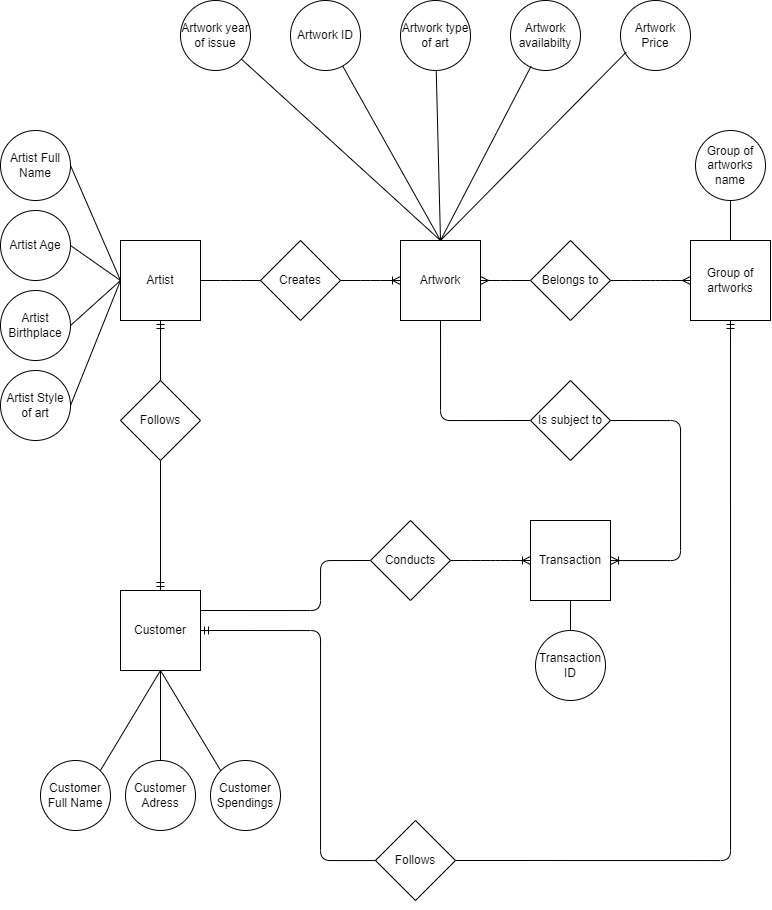

The diagram above was exported from draw.io. Its source (the exported page's mxGraphModel, read from the mxfile embedded in the PNG):
<mxGraphModel dx="1591" dy="1583" grid="1" gridSize="10" guides="1" tooltips="1" connect="1" arrows="1" fold="1" page="1" pageScale="1" pageWidth="850" pageHeight="1100" background="#FFFFFF" math="0" shadow="0">
  <root>
    <mxCell id="0" />
    <mxCell id="1" parent="0" />
    <mxCell id="54" value="Artist" style="whiteSpace=wrap;html=1;aspect=fixed;" parent="1" vertex="1">
      <mxGeometry x="-720" y="40" width="80" height="80" as="geometry" />
    </mxCell>
    <mxCell id="55" value="Artwork" style="whiteSpace=wrap;html=1;aspect=fixed;" parent="1" vertex="1">
      <mxGeometry x="-440" y="40" width="80" height="80" as="geometry" />
    </mxCell>
    <mxCell id="56" value="Transaction" style="whiteSpace=wrap;html=1;aspect=fixed;" parent="1" vertex="1">
      <mxGeometry x="-310" y="320" width="80" height="80" as="geometry" />
    </mxCell>
    <mxCell id="57" value="Group of artworks" style="whiteSpace=wrap;html=1;aspect=fixed;" parent="1" vertex="1">
      <mxGeometry x="-150" y="40" width="80" height="80" as="geometry" />
    </mxCell>
    <mxCell id="58" value="Customer" style="whiteSpace=wrap;html=1;aspect=fixed;" parent="1" vertex="1">
      <mxGeometry x="-720" y="390" width="80" height="80" as="geometry" />
    </mxCell>
    <mxCell id="60" value="" style="edgeStyle=entityRelationEdgeStyle;fontSize=12;html=1;endArrow=ERoneToMany;exitX=1;exitY=0.5;exitDx=0;exitDy=0;startArrow=none;" parent="1" source="61" target="55" edge="1">
      <mxGeometry width="100" height="100" relative="1" as="geometry">
        <mxPoint x="-590" y="240" as="sourcePoint" />
        <mxPoint x="-490" y="140" as="targetPoint" />
      </mxGeometry>
    </mxCell>
    <mxCell id="62" value="" style="edgeStyle=entityRelationEdgeStyle;fontSize=12;html=1;endArrow=none;exitX=1;exitY=0.5;exitDx=0;exitDy=0;" parent="1" source="54" target="61" edge="1">
      <mxGeometry width="100" height="100" relative="1" as="geometry">
        <mxPoint x="-640" y="80" as="sourcePoint" />
        <mxPoint x="-280" y="80" as="targetPoint" />
      </mxGeometry>
    </mxCell>
    <mxCell id="61" value="Creates" style="rhombus;whiteSpace=wrap;html=1;" parent="1" vertex="1">
      <mxGeometry x="-580" y="40" width="80" height="80" as="geometry" />
    </mxCell>
    <mxCell id="64" value="" style="edgeStyle=entityRelationEdgeStyle;fontSize=12;html=1;endArrow=ERmany;startArrow=none;entryX=0;entryY=0.5;entryDx=0;entryDy=0;" parent="1" source="67" target="57" edge="1">
      <mxGeometry width="100" height="100" relative="1" as="geometry">
        <mxPoint x="-290" y="240" as="sourcePoint" />
        <mxPoint x="-190" y="140" as="targetPoint" />
      </mxGeometry>
    </mxCell>
    <mxCell id="65" value="" style="edgeStyle=entityRelationEdgeStyle;fontSize=12;html=1;endArrow=ERoneToMany;exitX=1;exitY=0.5;exitDx=0;exitDy=0;entryX=0;entryY=0.5;entryDx=0;entryDy=0;startArrow=none;" parent="1" source="68" target="56" edge="1">
      <mxGeometry width="100" height="100" relative="1" as="geometry">
        <mxPoint x="-620" y="240" as="sourcePoint" />
        <mxPoint x="-520" y="140" as="targetPoint" />
      </mxGeometry>
    </mxCell>
    <mxCell id="66" value="" style="edgeStyle=entityRelationEdgeStyle;fontSize=12;html=1;endArrow=none;startArrow=ERmany;entryX=0;entryY=0.5;entryDx=0;entryDy=0;" parent="1" source="55" target="67" edge="1">
      <mxGeometry width="100" height="100" relative="1" as="geometry">
        <mxPoint x="-360" y="80" as="sourcePoint" />
        <mxPoint x="-180" y="80" as="targetPoint" />
      </mxGeometry>
    </mxCell>
    <mxCell id="67" value="Belongs to" style="rhombus;whiteSpace=wrap;html=1;" parent="1" vertex="1">
      <mxGeometry x="-310" y="40" width="80" height="80" as="geometry" />
    </mxCell>
    <mxCell id="69" value="" style="edgeStyle=orthogonalEdgeStyle;fontSize=12;html=1;endArrow=none;entryX=0;entryY=0.5;entryDx=0;entryDy=0;" parent="1" target="68" edge="1">
      <mxGeometry width="100" height="100" relative="1" as="geometry">
        <mxPoint x="-640" y="410" as="sourcePoint" />
        <mxPoint x="-440" y="320" as="targetPoint" />
        <Array as="points">
          <mxPoint x="-520" y="410" />
          <mxPoint x="-520" y="360" />
        </Array>
      </mxGeometry>
    </mxCell>
    <mxCell id="68" value="Conducts" style="rhombus;whiteSpace=wrap;html=1;" parent="1" vertex="1">
      <mxGeometry x="-470" y="320" width="80" height="80" as="geometry" />
    </mxCell>
    <mxCell id="74" value="" style="edgeStyle=orthogonalEdgeStyle;fontSize=12;html=1;endArrow=ERoneToMany;entryX=1;entryY=0.5;entryDx=0;entryDy=0;startArrow=none;exitX=1;exitY=0.5;exitDx=0;exitDy=0;jumpStyle=line;" parent="1" source="78" target="56" edge="1">
      <mxGeometry width="100" height="100" relative="1" as="geometry">
        <mxPoint x="-260" y="220" as="sourcePoint" />
        <mxPoint x="50" y="140" as="targetPoint" />
        <Array as="points">
          <mxPoint x="-160" y="220" />
          <mxPoint x="-160" y="360" />
          <mxPoint x="-230" y="360" />
        </Array>
      </mxGeometry>
    </mxCell>
    <mxCell id="76" value="" style="edgeStyle=orthogonalEdgeStyle;fontSize=12;html=1;endArrow=none;exitX=0.5;exitY=1;exitDx=0;exitDy=0;entryX=0;entryY=0.5;entryDx=0;entryDy=0;" parent="1" source="55" target="78" edge="1">
      <mxGeometry width="100" height="100" relative="1" as="geometry">
        <mxPoint x="-360" y="120" as="sourcePoint" />
        <mxPoint x="-210" y="220" as="targetPoint" />
      </mxGeometry>
    </mxCell>
    <mxCell id="78" value="Is subject to" style="rhombus;whiteSpace=wrap;html=1;" parent="1" vertex="1">
      <mxGeometry x="-310" y="180" width="80" height="80" as="geometry" />
    </mxCell>
    <mxCell id="80" value="Artist Full Name" style="ellipse;whiteSpace=wrap;html=1;aspect=fixed;" parent="1" vertex="1">
      <mxGeometry x="-840" y="-70" width="70" height="70" as="geometry" />
    </mxCell>
    <mxCell id="83" value="Artist Birthplace" style="ellipse;whiteSpace=wrap;html=1;aspect=fixed;" parent="1" vertex="1">
      <mxGeometry x="-840" y="90" width="70" height="70" as="geometry" />
    </mxCell>
    <mxCell id="84" value="Artist Age" style="ellipse;whiteSpace=wrap;html=1;aspect=fixed;" parent="1" vertex="1">
      <mxGeometry x="-840" y="10" width="70" height="70" as="geometry" />
    </mxCell>
    <mxCell id="86" value="Artist Style of art" style="ellipse;whiteSpace=wrap;html=1;aspect=fixed;" parent="1" vertex="1">
      <mxGeometry x="-840" y="170" width="70" height="70" as="geometry" />
    </mxCell>
    <mxCell id="87" value="" style="endArrow=none;html=1;jumpStyle=line;exitX=1;exitY=0.5;exitDx=0;exitDy=0;entryX=0;entryY=0.5;entryDx=0;entryDy=0;" parent="1" source="86" target="54" edge="1">
      <mxGeometry width="50" height="50" relative="1" as="geometry">
        <mxPoint x="-710" y="225" as="sourcePoint" />
        <mxPoint x="-660" y="175" as="targetPoint" />
      </mxGeometry>
    </mxCell>
    <mxCell id="88" value="" style="endArrow=none;html=1;jumpStyle=line;entryX=0;entryY=0.5;entryDx=0;entryDy=0;exitX=1;exitY=0.5;exitDx=0;exitDy=0;" parent="1" source="83" target="54" edge="1">
      <mxGeometry width="50" height="50" relative="1" as="geometry">
        <mxPoint x="-680" y="230" as="sourcePoint" />
        <mxPoint x="-630" y="180" as="targetPoint" />
      </mxGeometry>
    </mxCell>
    <mxCell id="90" value="" style="endArrow=none;html=1;jumpStyle=line;entryX=0;entryY=0.5;entryDx=0;entryDy=0;exitX=1;exitY=0.5;exitDx=0;exitDy=0;" parent="1" source="84" target="54" edge="1">
      <mxGeometry width="50" height="50" relative="1" as="geometry">
        <mxPoint x="-759.9999999999964" y="130" as="sourcePoint" />
        <mxPoint x="-710.0000000000002" y="110" as="targetPoint" />
      </mxGeometry>
    </mxCell>
    <mxCell id="91" value="" style="endArrow=none;html=1;jumpStyle=line;exitX=1;exitY=0.5;exitDx=0;exitDy=0;" parent="1" source="80" edge="1">
      <mxGeometry width="50" height="50" relative="1" as="geometry">
        <mxPoint x="-759.9999999999964" y="50" as="sourcePoint" />
        <mxPoint x="-720" y="80" as="targetPoint" />
      </mxGeometry>
    </mxCell>
    <mxCell id="97" value="Artwork year of issue" style="ellipse;whiteSpace=wrap;html=1;aspect=fixed;" parent="1" vertex="1">
      <mxGeometry x="-660" y="-200" width="70" height="70" as="geometry" />
    </mxCell>
    <mxCell id="98" value="" style="endArrow=none;html=1;jumpStyle=line;" parent="1" target="97" edge="1">
      <mxGeometry width="50" height="50" relative="1" as="geometry">
        <mxPoint x="-400" y="40" as="sourcePoint" />
        <mxPoint x="-420" y="30" as="targetPoint" />
        <Array as="points" />
      </mxGeometry>
    </mxCell>
    <mxCell id="100" value="Artwork ID" style="ellipse;whiteSpace=wrap;html=1;aspect=fixed;" parent="1" vertex="1">
      <mxGeometry x="-550" y="-200" width="70" height="70" as="geometry" />
    </mxCell>
    <mxCell id="101" value="" style="endArrow=none;html=1;jumpStyle=line;exitX=0.5;exitY=0;exitDx=0;exitDy=0;" parent="1" source="55" target="100" edge="1">
      <mxGeometry width="50" height="50" relative="1" as="geometry">
        <mxPoint x="-400" y="20" as="sourcePoint" />
        <mxPoint x="-340" y="-100" as="targetPoint" />
      </mxGeometry>
    </mxCell>
    <mxCell id="102" value="Artwork Price" style="ellipse;whiteSpace=wrap;html=1;aspect=fixed;" parent="1" vertex="1">
      <mxGeometry x="-220" y="-200" width="70" height="70" as="geometry" />
    </mxCell>
    <mxCell id="103" value="" style="endArrow=none;html=1;jumpStyle=line;entryX=0.081;entryY=0.738;entryDx=0;entryDy=0;exitX=0.5;exitY=0;exitDx=0;exitDy=0;entryPerimeter=0;" parent="1" source="55" target="102" edge="1">
      <mxGeometry width="50" height="50" relative="1" as="geometry">
        <mxPoint x="-380" y="30" as="sourcePoint" />
        <mxPoint x="-310" y="-20" as="targetPoint" />
      </mxGeometry>
    </mxCell>
    <mxCell id="104" value="Group of artworks name" style="ellipse;whiteSpace=wrap;html=1;aspect=fixed;" parent="1" vertex="1">
      <mxGeometry x="-145" y="-70" width="70" height="70" as="geometry" />
    </mxCell>
    <mxCell id="106" value="" style="endArrow=none;html=1;jumpStyle=line;exitX=0.5;exitY=1;exitDx=0;exitDy=0;" parent="1" source="104" target="57" edge="1">
      <mxGeometry width="50" height="50" relative="1" as="geometry">
        <mxPoint x="-90" y="-60" as="sourcePoint" />
        <mxPoint x="-40" y="-110" as="targetPoint" />
      </mxGeometry>
    </mxCell>
    <mxCell id="112" value="Customer Full Name" style="ellipse;whiteSpace=wrap;html=1;aspect=fixed;" parent="1" vertex="1">
      <mxGeometry x="-800" y="560" width="70" height="70" as="geometry" />
    </mxCell>
    <mxCell id="113" value="" style="endArrow=none;html=1;jumpStyle=line;exitX=1;exitY=0;exitDx=0;exitDy=0;entryX=0.5;entryY=1;entryDx=0;entryDy=0;" parent="1" source="112" target="58" edge="1">
      <mxGeometry width="50" height="50" relative="1" as="geometry">
        <mxPoint x="-730" y="270" as="sourcePoint" />
        <mxPoint x="-680" y="220" as="targetPoint" />
      </mxGeometry>
    </mxCell>
    <mxCell id="114" value="Customer Adress" style="ellipse;whiteSpace=wrap;html=1;aspect=fixed;" parent="1" vertex="1">
      <mxGeometry x="-715" y="560" width="70" height="70" as="geometry" />
    </mxCell>
    <mxCell id="115" value="Customer Spendings" style="ellipse;whiteSpace=wrap;html=1;aspect=fixed;" parent="1" vertex="1">
      <mxGeometry x="-630" y="560" width="70" height="70" as="geometry" />
    </mxCell>
    <mxCell id="116" value="" style="endArrow=none;html=1;jumpStyle=line;exitX=0.5;exitY=0;exitDx=0;exitDy=0;entryX=0.5;entryY=1;entryDx=0;entryDy=0;" parent="1" source="114" target="58" edge="1">
      <mxGeometry width="50" height="50" relative="1" as="geometry">
        <mxPoint x="-470" y="330" as="sourcePoint" />
        <mxPoint x="-420" y="280" as="targetPoint" />
      </mxGeometry>
    </mxCell>
    <mxCell id="118" value="" style="endArrow=none;html=1;jumpStyle=line;exitX=0;exitY=0;exitDx=0;exitDy=0;entryX=0.5;entryY=1;entryDx=0;entryDy=0;" parent="1" source="115" target="58" edge="1">
      <mxGeometry width="50" height="50" relative="1" as="geometry">
        <mxPoint x="-470" y="330" as="sourcePoint" />
        <mxPoint x="-420" y="280" as="targetPoint" />
      </mxGeometry>
    </mxCell>
    <mxCell id="122" value="Artwork availabilty" style="ellipse;whiteSpace=wrap;html=1;aspect=fixed;" parent="1" vertex="1">
      <mxGeometry x="-330" y="-200" width="70" height="70" as="geometry" />
    </mxCell>
    <mxCell id="123" value="" style="endArrow=none;html=1;jumpStyle=line;exitX=0.293;exitY=0.941;exitDx=0;exitDy=0;exitPerimeter=0;" parent="1" source="122" edge="1">
      <mxGeometry width="50" height="50" relative="1" as="geometry">
        <mxPoint x="-340" y="-30" as="sourcePoint" />
        <mxPoint x="-400" y="40" as="targetPoint" />
      </mxGeometry>
    </mxCell>
    <mxCell id="130" value="Artwork type of art" style="ellipse;whiteSpace=wrap;html=1;aspect=fixed;" parent="1" vertex="1">
      <mxGeometry x="-440" y="-200" width="70" height="70" as="geometry" />
    </mxCell>
    <mxCell id="131" value="" style="endArrow=none;html=1;jumpStyle=line;exitX=0.5;exitY=0;exitDx=0;exitDy=0;" parent="1" source="55" target="130" edge="1">
      <mxGeometry width="50" height="50" relative="1" as="geometry">
        <mxPoint x="-470" y="30" as="sourcePoint" />
        <mxPoint x="-420" y="-20" as="targetPoint" />
      </mxGeometry>
    </mxCell>
    <mxCell id="141" value="Transaction ID" style="ellipse;whiteSpace=wrap;html=1;aspect=fixed;" parent="1" vertex="1">
      <mxGeometry x="-305" y="430" width="70" height="70" as="geometry" />
    </mxCell>
    <mxCell id="142" value="" style="endArrow=none;html=1;jumpStyle=line;exitX=0.5;exitY=0;exitDx=0;exitDy=0;" parent="1" source="141" edge="1">
      <mxGeometry width="50" height="50" relative="1" as="geometry">
        <mxPoint x="-470" y="500" as="sourcePoint" />
        <mxPoint x="-270" y="400" as="targetPoint" />
        <Array as="points" />
      </mxGeometry>
    </mxCell>
    <mxCell id="143" value="" style="fontSize=12;html=1;endArrow=ERmandOne;startArrow=none;exitX=0.5;exitY=0;exitDx=0;exitDy=0;entryX=0.5;entryY=1;entryDx=0;entryDy=0;" edge="1" parent="1" source="144" target="54">
      <mxGeometry width="100" height="100" relative="1" as="geometry">
        <mxPoint x="-490" y="260" as="sourcePoint" />
        <mxPoint x="-390" y="160" as="targetPoint" />
      </mxGeometry>
    </mxCell>
    <mxCell id="145" value="" style="fontSize=12;html=1;endArrow=none;startArrow=ERmandOne;exitX=0.5;exitY=0;exitDx=0;exitDy=0;entryX=0.5;entryY=1;entryDx=0;entryDy=0;" edge="1" parent="1" source="58" target="144">
      <mxGeometry width="100" height="100" relative="1" as="geometry">
        <mxPoint x="-680" y="320" as="sourcePoint" />
        <mxPoint x="-680" y="120" as="targetPoint" />
      </mxGeometry>
    </mxCell>
    <mxCell id="144" value="Follows" style="rhombus;whiteSpace=wrap;html=1;" vertex="1" parent="1">
      <mxGeometry x="-720" y="180" width="80" height="80" as="geometry" />
    </mxCell>
    <mxCell id="148" value="" style="edgeStyle=orthogonalEdgeStyle;fontSize=12;html=1;endArrow=ERmandOne;startArrow=none;exitX=1;exitY=0.5;exitDx=0;exitDy=0;entryX=0.5;entryY=1;entryDx=0;entryDy=0;" edge="1" parent="1" source="150" target="57">
      <mxGeometry width="100" height="100" relative="1" as="geometry">
        <mxPoint x="-190" y="410" as="sourcePoint" />
        <mxPoint x="-90" y="310" as="targetPoint" />
        <Array as="points">
          <mxPoint x="-110" y="660" />
        </Array>
      </mxGeometry>
    </mxCell>
    <mxCell id="149" value="" style="edgeStyle=orthogonalEdgeStyle;fontSize=12;html=1;endArrow=none;startArrow=ERmandOne;exitX=1;exitY=0.5;exitDx=0;exitDy=0;entryX=0.5;entryY=1;entryDx=0;entryDy=0;" edge="1" parent="1" source="58" target="150">
      <mxGeometry width="100" height="100" relative="1" as="geometry">
        <mxPoint x="-640" y="430" as="sourcePoint" />
        <mxPoint x="-109.99999999999955" y="120" as="targetPoint" />
        <Array as="points">
          <mxPoint x="-520" y="430" />
          <mxPoint x="-520" y="660" />
        </Array>
      </mxGeometry>
    </mxCell>
    <mxCell id="150" value="Follows" style="rhombus;whiteSpace=wrap;html=1;" vertex="1" parent="1">
      <mxGeometry x="-465" y="620" width="80" height="80" as="geometry" />
    </mxCell>
  </root>
</mxGraphModel>